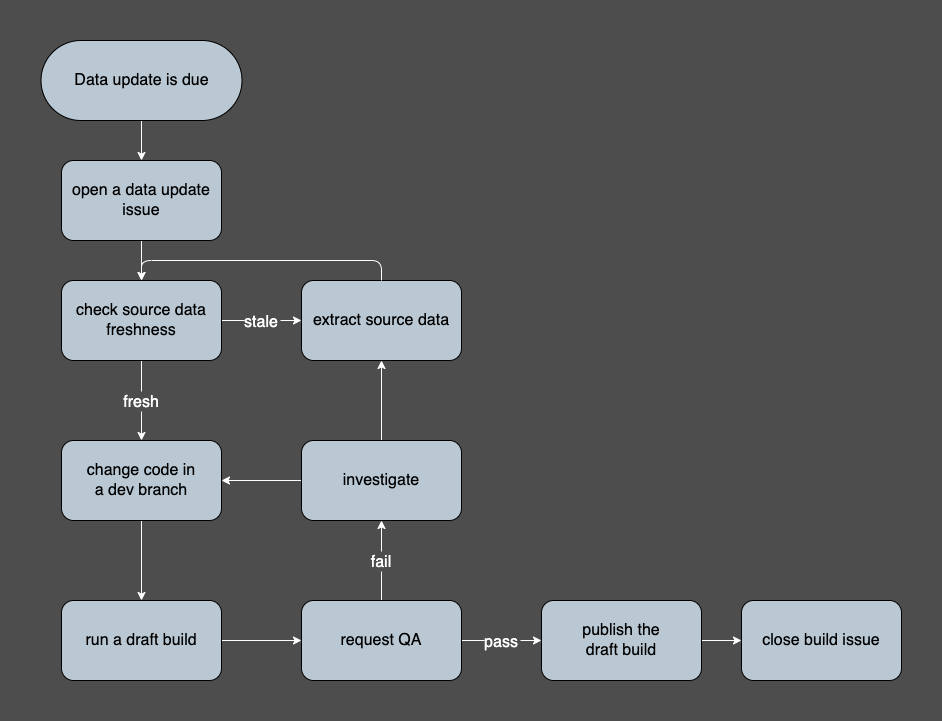

The diagram above was exported from draw.io. Its source (the exported page's mxGraphModel, read from the mxfile embedded in the PNG):
<mxGraphModel dx="1386" dy="816" grid="0" gridSize="10" guides="1" tooltips="1" connect="1" arrows="1" fold="1" page="1" pageScale="1" pageWidth="1600" pageHeight="900" background="#4D4D4D" math="0" shadow="0">
  <root>
    <mxCell id="0" />
    <mxCell id="1" parent="0" />
    <mxCell id="336" style="edgeStyle=none;html=1;entryX=0.5;entryY=0;entryDx=0;entryDy=0;strokeColor=#CCCCCC;startArrow=classic;startFill=1;" parent="1" edge="1">
      <mxGeometry relative="1" as="geometry">
        <mxPoint x="419" y="440" as="sourcePoint" />
      </mxGeometry>
    </mxCell>
    <mxCell id="339" style="edgeStyle=orthogonalEdgeStyle;shape=connector;rounded=1;html=1;entryX=0;entryY=0.5;entryDx=0;entryDy=0;labelBackgroundColor=default;strokeColor=#CCCCCC;fontFamily=Helvetica;fontSize=11;fontColor=default;startArrow=none;startFill=0;endArrow=classic;" parent="1" edge="1">
      <mxGeometry relative="1" as="geometry">
        <mxPoint x="519" y="360" as="sourcePoint" />
      </mxGeometry>
    </mxCell>
    <mxCell id="348" style="edgeStyle=orthogonalEdgeStyle;shape=connector;rounded=1;html=1;entryX=0.5;entryY=0;entryDx=0;entryDy=0;labelBackgroundColor=default;strokeColor=#CCCCCC;fontFamily=Helvetica;fontSize=11;fontColor=default;startArrow=classic;startFill=1;endArrow=classic;" parent="1" edge="1">
      <mxGeometry relative="1" as="geometry">
        <mxPoint x="1060" y="520" as="targetPoint" />
      </mxGeometry>
    </mxCell>
    <mxCell id="350" style="edgeStyle=orthogonalEdgeStyle;shape=connector;rounded=1;html=1;entryX=0;entryY=0.5;entryDx=0;entryDy=0;labelBackgroundColor=default;strokeColor=#CCCCCC;fontFamily=Helvetica;fontSize=11;fontColor=default;startArrow=none;startFill=0;endArrow=classic;" parent="1" edge="1">
      <mxGeometry relative="1" as="geometry">
        <mxPoint x="840" y="560" as="sourcePoint" />
      </mxGeometry>
    </mxCell>
    <mxCell id="358" style="edgeStyle=orthogonalEdgeStyle;shape=connector;rounded=1;html=1;entryX=0.5;entryY=1;entryDx=0;entryDy=0;labelBackgroundColor=default;strokeColor=#CCCCCC;fontFamily=Helvetica;fontSize=11;fontColor=default;startArrow=none;startFill=0;endArrow=classic;" parent="1" edge="1">
      <mxGeometry relative="1" as="geometry">
        <mxPoint x="740" y="640" as="targetPoint" />
      </mxGeometry>
    </mxCell>
    <mxCell id="401" style="edgeStyle=orthogonalEdgeStyle;shape=connector;rounded=1;html=1;entryX=0.5;entryY=0;entryDx=0;entryDy=0;labelBackgroundColor=default;strokeColor=#FFFFFF;fontFamily=Helvetica;fontSize=16;fontColor=default;endArrow=classic;" edge="1" parent="1" source="363" target="397">
      <mxGeometry relative="1" as="geometry" />
    </mxCell>
    <mxCell id="363" value="&lt;font style=&quot;font-size: 16px;&quot;&gt;Data update is due&lt;/font&gt;" style="html=1;dashed=0;whitespace=wrap;shape=mxgraph.dfd.start;gradientColor=none;fillColor=#BAC8D3;" parent="1" vertex="1">
      <mxGeometry x="339.5" y="80" width="201" height="80" as="geometry" />
    </mxCell>
    <mxCell id="376" value="stale" style="edgeStyle=none;shape=connector;rounded=1;entryX=0;entryY=0.5;entryDx=0;entryDy=0;labelBackgroundColor=#4D4D4D;strokeColor=#FFFFFF;fontFamily=Helvetica;fontSize=16;fontColor=#FFFFFF;endArrow=classic;spacing=2;spacingLeft=0;" parent="1" source="364" target="366" edge="1">
      <mxGeometry relative="1" as="geometry">
        <mxPoint as="offset" />
      </mxGeometry>
    </mxCell>
    <mxCell id="377" value="fresh" style="edgeStyle=none;shape=connector;rounded=1;entryX=0.5;entryY=0;entryDx=0;entryDy=0;labelBackgroundColor=#4D4D4D;strokeColor=#FFFFFF;fontFamily=Helvetica;fontSize=16;fontColor=#FFFFFF;endArrow=classic;spacing=2;spacingLeft=0;" parent="1" source="364" target="368" edge="1">
      <mxGeometry relative="1" as="geometry">
        <mxPoint as="offset" />
        <mxPoint x="440" y="320" as="targetPoint" />
      </mxGeometry>
    </mxCell>
    <mxCell id="364" value="&lt;span style=&quot;font-size: 16px;&quot;&gt;check source data&lt;br&gt;freshness&lt;br&gt;&lt;/span&gt;" style="shape=rect;html=1;rounded=1;whiteSpace=wrap;align=center;fillColor=#BAC8D3;" parent="1" vertex="1">
      <mxGeometry x="360" y="320" width="160" height="80" as="geometry" />
    </mxCell>
    <mxCell id="366" value="&lt;span style=&quot;font-size: 16px;&quot;&gt;extract source data&lt;br&gt;&lt;/span&gt;" style="shape=rect;html=1;rounded=1;whiteSpace=wrap;align=center;fillColor=#BAC8D3;" parent="1" vertex="1">
      <mxGeometry x="600" y="320" width="160" height="80" as="geometry" />
    </mxCell>
    <mxCell id="379" style="edgeStyle=none;shape=connector;rounded=1;html=1;entryX=0.5;entryY=0;entryDx=0;entryDy=0;labelBackgroundColor=default;strokeColor=#FFFFFF;fontFamily=Helvetica;fontSize=16;fontColor=default;endArrow=classic;" parent="1" source="368" target="369" edge="1">
      <mxGeometry relative="1" as="geometry" />
    </mxCell>
    <mxCell id="368" value="&lt;span style=&quot;font-size: 16px;&quot;&gt;change code&amp;nbsp;&lt;/span&gt;&lt;span style=&quot;font-size: 16px;&quot;&gt;in&lt;br&gt;a dev branch&lt;br&gt;&lt;/span&gt;" style="shape=rect;html=1;rounded=1;whiteSpace=wrap;align=center;fillColor=#BAC8D3;" parent="1" vertex="1">
      <mxGeometry x="360" y="480" width="160" height="80" as="geometry" />
    </mxCell>
    <mxCell id="387" style="edgeStyle=orthogonalEdgeStyle;shape=connector;rounded=1;html=1;entryX=0;entryY=0.5;entryDx=0;entryDy=0;labelBackgroundColor=default;strokeColor=#FFFFFF;fontFamily=Helvetica;fontSize=16;fontColor=default;endArrow=classic;" parent="1" source="369" target="370" edge="1">
      <mxGeometry relative="1" as="geometry" />
    </mxCell>
    <mxCell id="369" value="&lt;span style=&quot;font-size: 16px;&quot;&gt;run a draft build&lt;br&gt;&lt;/span&gt;" style="shape=rect;html=1;rounded=1;whiteSpace=wrap;align=center;fillColor=#BAC8D3;" parent="1" vertex="1">
      <mxGeometry x="360" y="640" width="160" height="80" as="geometry" />
    </mxCell>
    <mxCell id="372" value="fail" style="edgeStyle=orthogonalEdgeStyle;entryX=0.5;entryY=1;entryDx=0;entryDy=0;fontSize=16;strokeColor=#FFFFFF;exitX=0.5;exitY=0;exitDx=0;exitDy=0;spacing=2;spacingLeft=0;labelBackgroundColor=#4D4D4D;fontColor=#FFFFFF;" parent="1" source="370" target="371" edge="1">
      <mxGeometry relative="1" as="geometry">
        <mxPoint x="882.5" y="567" as="sourcePoint" />
      </mxGeometry>
    </mxCell>
    <mxCell id="381" value="pass" style="edgeStyle=none;shape=connector;rounded=1;entryX=0;entryY=0.5;entryDx=0;entryDy=0;labelBackgroundColor=#4D4D4D;strokeColor=#FFFFFF;fontFamily=Helvetica;fontSize=16;fontColor=#FFFFFF;endArrow=classic;spacing=2;spacingLeft=0;" parent="1" source="370" target="373" edge="1">
      <mxGeometry relative="1" as="geometry">
        <mxPoint as="offset" />
      </mxGeometry>
    </mxCell>
    <mxCell id="370" value="&lt;span style=&quot;font-size: 16px;&quot;&gt;request QA&lt;br&gt;&lt;/span&gt;" style="shape=rect;html=1;rounded=1;whiteSpace=wrap;align=center;fillColor=#BAC8D3;" parent="1" vertex="1">
      <mxGeometry x="600" y="640" width="160" height="80" as="geometry" />
    </mxCell>
    <mxCell id="386" style="edgeStyle=orthogonalEdgeStyle;shape=connector;rounded=1;html=1;entryX=0.5;entryY=1;entryDx=0;entryDy=0;labelBackgroundColor=default;strokeColor=#FFFFFF;fontFamily=Helvetica;fontSize=16;fontColor=default;endArrow=classic;" parent="1" source="371" target="366" edge="1">
      <mxGeometry relative="1" as="geometry" />
    </mxCell>
    <mxCell id="390" style="edgeStyle=none;html=1;entryX=1;entryY=0.5;entryDx=0;entryDy=0;fontSize=16;strokeColor=#FFFFFF;" parent="1" source="371" target="368" edge="1">
      <mxGeometry relative="1" as="geometry" />
    </mxCell>
    <mxCell id="371" value="&lt;span style=&quot;font-size: 16px;&quot;&gt;investigate&lt;br&gt;&lt;/span&gt;" style="shape=rect;html=1;rounded=1;whiteSpace=wrap;align=center;fillColor=#BAC8D3;" parent="1" vertex="1">
      <mxGeometry x="600" y="480" width="160" height="80" as="geometry" />
    </mxCell>
    <mxCell id="394" style="edgeStyle=orthogonalEdgeStyle;shape=connector;rounded=1;html=1;entryX=0;entryY=0.5;entryDx=0;entryDy=0;labelBackgroundColor=default;strokeColor=#FFFFFF;fontFamily=Helvetica;fontSize=16;fontColor=default;endArrow=classic;" parent="1" source="373" target="374" edge="1">
      <mxGeometry relative="1" as="geometry" />
    </mxCell>
    <mxCell id="373" value="&lt;span style=&quot;font-size: 16px;&quot;&gt;publish the&lt;br&gt;draft build&lt;br&gt;&lt;/span&gt;" style="shape=rect;html=1;rounded=1;whiteSpace=wrap;align=center;fillColor=#BAC8D3;" parent="1" vertex="1">
      <mxGeometry x="840" y="640" width="160" height="80" as="geometry" />
    </mxCell>
    <mxCell id="374" value="&lt;span style=&quot;font-size: 16px;&quot;&gt;close build issue&lt;br&gt;&lt;/span&gt;" style="shape=rect;html=1;rounded=1;whiteSpace=wrap;align=center;fillColor=#BAC8D3;" parent="1" vertex="1">
      <mxGeometry x="1040" y="640" width="160" height="80" as="geometry" />
    </mxCell>
    <mxCell id="400" style="edgeStyle=orthogonalEdgeStyle;shape=connector;rounded=1;html=1;entryX=0.5;entryY=0;entryDx=0;entryDy=0;labelBackgroundColor=default;strokeColor=#FFFFFF;fontFamily=Helvetica;fontSize=16;fontColor=default;endArrow=classic;" edge="1" parent="1" source="397" target="364">
      <mxGeometry relative="1" as="geometry" />
    </mxCell>
    <mxCell id="397" value="&lt;span style=&quot;font-size: 16px;&quot;&gt;open a data update issue&lt;br&gt;&lt;/span&gt;" style="shape=rect;html=1;rounded=1;whiteSpace=wrap;align=center;fillColor=#BAC8D3;" vertex="1" parent="1">
      <mxGeometry x="360" y="200" width="160" height="80" as="geometry" />
    </mxCell>
    <mxCell id="398" style="edgeStyle=orthogonalEdgeStyle;shape=connector;rounded=1;html=1;labelBackgroundColor=default;strokeColor=#FFFFFF;fontFamily=Helvetica;fontSize=16;fontColor=default;endArrow=classic;exitX=0.5;exitY=0;exitDx=0;exitDy=0;entryX=0.5;entryY=0;entryDx=0;entryDy=0;" edge="1" parent="1" source="366" target="364">
      <mxGeometry relative="1" as="geometry">
        <mxPoint x="440" y="320" as="targetPoint" />
        <Array as="points">
          <mxPoint x="680" y="300" />
          <mxPoint x="440" y="300" />
        </Array>
        <mxPoint x="680" y="320" as="sourcePoint" />
      </mxGeometry>
    </mxCell>
  </root>
</mxGraphModel>